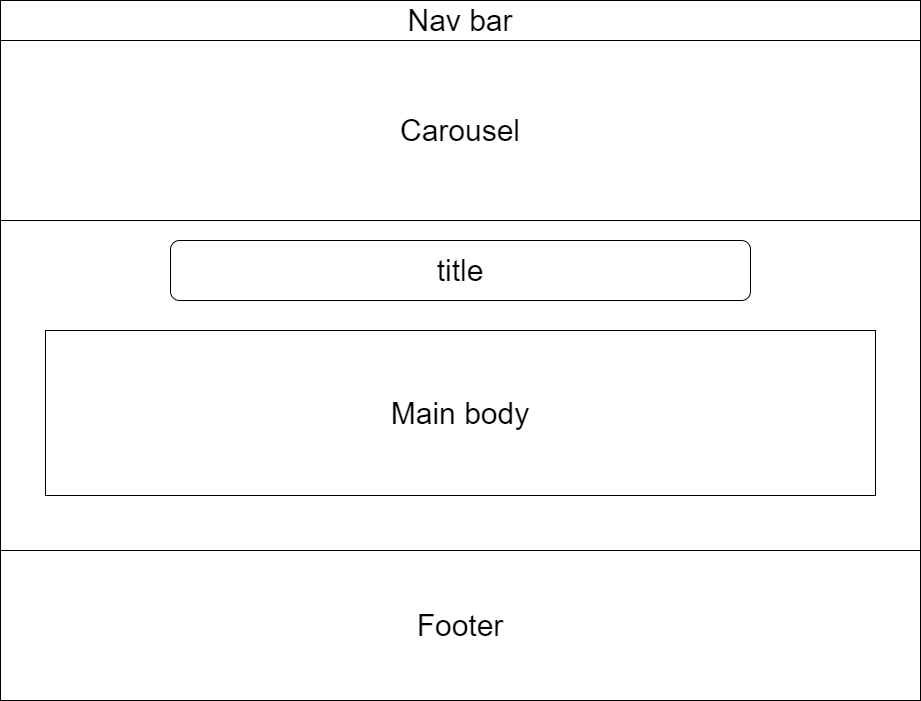

The diagram above was exported from draw.io. Its source (the exported page's mxGraphModel, read from the mxfile embedded in the PNG):
<mxGraphModel dx="1422" dy="762" grid="1" gridSize="10" guides="1" tooltips="1" connect="1" arrows="1" fold="1" page="1" pageScale="1" pageWidth="1100" pageHeight="850" background="#ffffff" math="0" shadow="0">
  <root>
    <mxCell id="0" />
    <mxCell id="1" parent="0" />
    <mxCell id="MF169r0WnIiNRFyl73AS-1" value="" style="rounded=0;whiteSpace=wrap;html=1;" vertex="1" parent="1">
      <mxGeometry x="100" y="30" width="920" height="700" as="geometry" />
    </mxCell>
    <mxCell id="MF169r0WnIiNRFyl73AS-2" value="&lt;font style=&quot;font-size: 30px&quot;&gt;Nav bar&lt;/font&gt;" style="rounded=0;whiteSpace=wrap;html=1;" vertex="1" parent="1">
      <mxGeometry x="100" y="30" width="920" height="40" as="geometry" />
    </mxCell>
    <mxCell id="MF169r0WnIiNRFyl73AS-3" value="&lt;font style=&quot;font-size: 30px&quot;&gt;Carousel&lt;/font&gt;" style="rounded=0;whiteSpace=wrap;html=1;" vertex="1" parent="1">
      <mxGeometry x="100" y="70" width="920" height="180" as="geometry" />
    </mxCell>
    <mxCell id="MF169r0WnIiNRFyl73AS-4" value="&lt;font style=&quot;font-size: 30px&quot;&gt;title&lt;/font&gt;" style="rounded=1;whiteSpace=wrap;html=1;" vertex="1" parent="1">
      <mxGeometry x="270" y="270" width="580" height="60" as="geometry" />
    </mxCell>
    <mxCell id="MF169r0WnIiNRFyl73AS-5" value="&lt;font style=&quot;font-size: 30px&quot;&gt;Main body&lt;/font&gt;" style="rounded=0;whiteSpace=wrap;html=1;" vertex="1" parent="1">
      <mxGeometry x="145" y="360" width="830" height="165" as="geometry" />
    </mxCell>
    <mxCell id="MF169r0WnIiNRFyl73AS-6" value="Footer" style="rounded=0;whiteSpace=wrap;html=1;fontSize=30;align=center;" vertex="1" parent="1">
      <mxGeometry x="100" y="580" width="920" height="150" as="geometry" />
    </mxCell>
  </root>
</mxGraphModel>